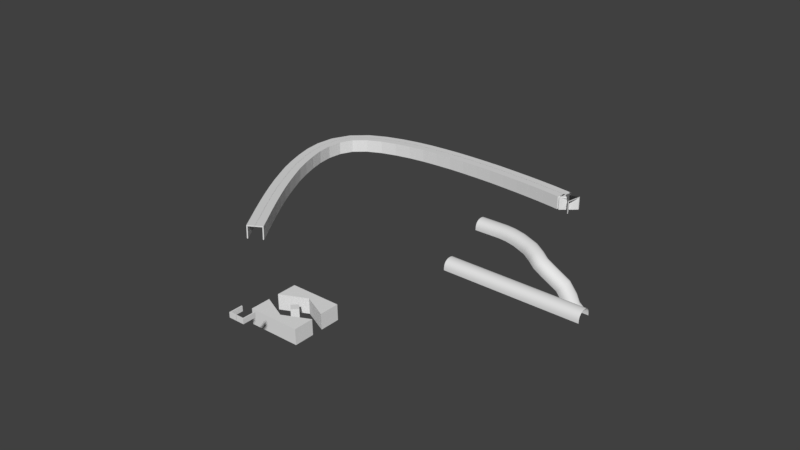 # Source: test.blend  (saved by Blender 2.79.0; exported with 4.5.12 LTS)
import bpy
from mathutils import Matrix  # noqa: F401  (used for matrix-valued properties, if any)

bpy.ops.wm.read_factory_settings(use_empty=True)
scene = bpy.context.scene
scene.name = 'Scene'

# ---- collections
col_collection_1 = bpy.data.collections.new('Collection 1'); scene.collection.children.link(col_collection_1)

# ---- world
world_world = bpy.data.worlds.new('World'); scene.world = world_world
world_world.color = (0.05088, 0.05088, 0.05088)
world_world.use_sun_shadow = False
world_world.sun_shadow_jitter_overblur = 0.0
world_world.cycles.sampling_method = 'MANUAL'

# ---- meshes
me_cube_005 = bpy.data.meshes.new('Cube.005')
me_cube_005.from_pydata([(-1.013, -0.9978, -2.892), (-1.0, -1.0, 1.0), (-1.013, 1.002, -2.892), (-1.0, 1.0, 1.0), (0.9875, -0.9978, -2.892), (1.0, -1.0, 1.0), (0.9875, 1.002, -2.892), (1.0, 1.0, 1.0)], [], [(0, 1, 3, 2), (2, 3, 7, 6), (6, 7, 5, 4), (4, 5, 1, 0), (2, 6, 4, 0), (7, 3, 1, 5)])
me_cube_005.use_remesh_preserve_volume = False
me_cube_005.use_remesh_preserve_attributes = False
me_cube_005.use_mirror_vertex_groups = False
me_cube_005.update()
me_cube_004 = bpy.data.meshes.new('Cube.004')
me_cube_004.from_pydata([(-0.9883, -1.0, 0.3992), (-1.0, -1.0, 1.0), (-0.9899, -0.2079, 0.3992), (-1.002, -0.2079, 1.0), (1.012, -1.0, 0.3992), (1.0, -1.0, 1.0), (1.01, -0.2079, 0.3992), (0.9983, -0.2079, 1.0), (-0.9958, -0.2079, 0.6996), (0.01595, -0.6743, 0.3992), (0.004218, -0.6743, 1.0), (1.004, -0.2079, 0.6996), (0.01009, -0.6743, 0.6996)], [], [(0, 1, 3, 8, 2), (12, 10, 7, 11), (6, 11, 7, 5, 4), (4, 5, 1, 0), (2, 9, 6, 4, 0), (7, 10, 3, 1, 5), (9, 12, 11, 6), (2, 8, 12, 9), (8, 3, 10, 12)])
me_cube_004.use_remesh_preserve_volume = False
me_cube_004.use_remesh_preserve_attributes = False
me_cube_004.use_mirror_vertex_groups = False
me_cube_004.update()
me_cube_003 = bpy.data.meshes.new('Cube.003')
me_cube_003.from_pydata([], [], [])
me_cube_003.use_remesh_preserve_volume = False
me_cube_003.use_remesh_preserve_attributes = False
me_cube_003.use_mirror_vertex_groups = False
me_cube_003.update()
me_cube_001 = bpy.data.meshes.new('Cube.001')
me_cube_001.from_pydata([(0.008563, -1.0, 1.0), (0.008563, -1.0, 0.2764), (0.008563, 1.0, 1.0), (0.008563, 1.0, 0.2764), (1.152, 1.0, 1.0), (1.152, 1.0, 0.2764), (1.152, -1.0, 1.0), (1.152, -1.0, 0.2764), (1.0, -1.0, 0.2764), (1.0, -1.0, 1.0), (1.0, 1.0, 0.2764), (1.0, 1.0, 1.0), (1.152, 24.64, 1.0), (1.152, 24.64, 0.2764), (1.0, 24.64, 0.2764), (1.0, 24.64, 1.0), (1.0, 24.64, 1.0)], [(15, 16)], [(5, 4, 6, 7), (8, 9, 0, 1), (5, 10, 14, 13), (11, 2, 0, 9), (11, 9, 6, 4), (3, 2, 11, 10), (9, 8, 7, 6), (14, 15, 12, 13), (3, 10, 8, 1), (8, 10, 5, 7), (4, 5, 13, 12), (11, 4, 12, 15), (10, 11, 15, 14)])
me_cube_001.use_remesh_preserve_volume = False
me_cube_001.use_remesh_preserve_attributes = False
me_cube_001.use_mirror_vertex_groups = False
me_cube_001.update()
me_cube_001.normals_split_custom_set([tuple(v) for v in zip(*[iter([1.0, 0.0, 0.0, 1.0, 0.0, 0.0, 1.0, 0.0, 0.0, 1.0, 0.0, 0.0, 0.0, -1.0, 0.0, 0.0, -1.0, 0.0, 0.0, -1.0, 0.0, 0.0, -1.0, 0.0, 0.0, 0.0, -1.0, 0.0, 0.0, -1.0, 0.0, 0.0, -1.0, 0.0, 0.0, -1.0, 0.0, 0.0, 1.0, 0.0, 0.0, 1.0, 0.0, 0.0, 1.0, 0.0, 0.0, 1.0, 0.0, 0.0, 1.0, 0.0, 0.0, 1.0, 0.0, 0.0, 1.0, 0.0, 0.0, 1.0, 0.0, 1.0, 0.0, 0.0, 1.0, 0.0, 0.0, 1.0, 0.0, 0.0, 1.0, 0.0, 0.0, -1.0, 0.0, 0.0, -1.0, 0.0, 0.0, -1.0, 0.0, 0.0, -1.0, 0.0, 0.0, 1.0, 0.0, 0.0, 1.0, 0.0, 0.0, 1.0, 0.0, 0.0, 1.0, 0.0, 0.0, 0.0, -1.0, 0.0, 0.0, -1.0, 0.0, 0.0, -1.0, 0.0, 0.0, -1.0, 0.0, 0.0, -1.0, 0.0, 0.0, -1.0, 0.0, 0.0, -1.0, 0.0, 0.0, -1.0, 1.0, 0.0, 0.0, 1.0, 0.0, 0.0, 1.0, 0.0, 0.0, 1.0, 0.0, 0.0, 0.0, 0.0, 1.0, 0.0, 0.0, 1.0, 0.0, 0.0, 1.0, 0.0, 0.0, 1.0, -1.0, 0.0, 0.0, -1.0, 0.0, 0.0, -1.0, 0.0, 0.0, -1.0, 0.0, 0.0])] * 3)])

# ---- curves / text
cu_beziercurve_001 = bpy.data.curves.new('BezierCurve.001', 'CURVE')
cu_beziercurve_001.dimensions = '3D'
_sp = cu_beziercurve_001.splines.new('BEZIER'); _sp.bezier_points.add(3)
_sp.bezier_points.foreach_set('co', [-3.217, -3.34, -2.777e-08, -6.955, 5.995, -0.5776, 3.548, 5.899, 3.554e-08, 3.548, 5.899, 3.554e-08])
_sp.bezier_points.foreach_set('handle_left', [-2.967, -4.001, -2.777e-08, -8.771, 3.964, -0.5776, 3.058, 5.999, 3.554e-08, 3.058, 5.999, 3.554e-08])
_sp.bezier_points.foreach_set('handle_right', [-3.426, -2.783, -2.777e-08, -5.138, 8.025, -0.5776, 4.548, 5.695, 3.554e-08, 4.548, 5.695, 3.554e-08])
for _p, _l, _r in zip(_sp.bezier_points, ['ALIGNED', 'ALIGNED', 'ALIGNED', 'ALIGNED'], ['ALIGNED', 'ALIGNED', 'ALIGNED', 'ALIGNED']): _p.handle_left_type = _l; _p.handle_right_type = _r
_sp.order_u = 0
_sp.order_v = 0
cu_beziercurve_001.use_path = True
cu_beziercurve_001.use_path_clamp = True
cu_beziercurve_001.bevel_resolution = 0
cu_beziercurve_001.fill_mode = 'HALF'
cu_nurbscurve_002 = bpy.data.curves.new('NurbsCurve.002', 'CURVE')
cu_nurbscurve_002.dimensions = '3D'
_sp = cu_nurbscurve_002.splines.new('NURBS'); _sp.points.add(7)
_sp.points.foreach_set('co', [-1.813, -2.034, 0.9285, 1.0, -1.774, -1.356, 0.6189, 1.0, -1.672, 0.0538, -0.02468, 1.0, -1.0, 1.0, 0.0, 1.0, 1.0, 1.0, 0.0, 1.0, 1.929, -0.1345, 0.06169, 1.0, 1.913, -1.571, 0.7176, 1.0, 1.875, -2.119, 0.9677, 1.0])
_sp.order_v = 0
_sp.resolution_u = 5
cu_nurbscurve_002.use_path = True
cu_nurbscurve_002.use_path_clamp = True
cu_nurbscurve_002.bevel_resolution = 0
cu_nurbscurve_002.fill_mode = 'HALF'
cu_nurbspath = bpy.data.curves.new('NurbsPath', 'CURVE')
cu_nurbspath.dimensions = '3D'
_sp = cu_nurbspath.splines.new('NURBS'); _sp.points.add(6)
_sp.points.foreach_set('co', [-2.0, 0.0, 0.0, 1.0, -2.0, 0.0, 0.0, 1.0, -1.0, 0.0, 0.0, 1.0, 0.0, 0.0, 0.0, 1.0, 1.0, 0.0, 0.0, 1.0, 2.0, 0.0, 0.0, 1.0, 2.0, 0.0, 0.0, 1.0])
_sp.order_u = 5
_sp.order_v = 0
_sp.resolution_u = 2
_sp.use_endpoint_u = True
_sp = cu_nurbspath.splines.new('NURBS'); _sp.points.add(0)
_sp.points.foreach_set('co', [-1.0, 0.0, 0.0, 1.0])
_sp.order_u = 2
_sp.order_v = 0
_sp.resolution_u = 2
_sp.use_endpoint_u = True
_sp = cu_nurbspath.splines.new('NURBS'); _sp.points.add(0)
_sp.points.foreach_set('co', [0.0, 0.0, 0.0, 1.0])
_sp.order_u = 2
_sp.order_v = 0
_sp.resolution_u = 2
_sp.use_endpoint_u = True
_sp = cu_nurbspath.splines.new('NURBS'); _sp.points.add(0)
_sp.points.foreach_set('co', [1.0, 0.0, 0.0, 1.0])
_sp.order_u = 2
_sp.order_v = 0
_sp.resolution_u = 2
_sp.use_endpoint_u = True
_sp = cu_nurbspath.splines.new('NURBS'); _sp.points.add(1)
_sp.points.foreach_set('co', [-3.179, 0.0, 0.0, 1.0, -2.0, 0.0, 0.0, 1.0])
_sp.order_u = 2
_sp.order_v = 0
_sp.resolution_u = 2
_sp.use_endpoint_u = True
cu_nurbspath.use_path = True
cu_nurbspath.use_path_clamp = True
cu_nurbspath.bevel_mode = 'OBJECT'
cu_nurbspath.bevel_resolution = 0
cu_nurbspath.resolution_u = 2
cu_nurbspath.fill_mode = 'HALF'
cu_beziercurve = bpy.data.curves.new('BezierCurve', 'CURVE')
cu_beziercurve.dimensions = '3D'
_sp = cu_beziercurve.splines.new('BEZIER'); _sp.bezier_points.add(3)
_sp.bezier_points.foreach_set('co', [1.0, 0.0, 0.0, 2.765, -0.1359, -0.001103, 4.311, -0.6883, -0.4142, 5.535, -0.5789, -1.669])
_sp.bezier_points.foreach_set('handle_left', [0.0, 0.0, 0.0, 2.136, -0.01847, 0.06751, 3.828, -0.7808, -0.1458, 5.052, -0.6714, -1.401])
_sp.bezier_points.foreach_set('handle_right', [2.0, 0.0, 0.0, 3.743, -0.3183, -0.1077, 5.38, -0.4835, -1.008, 6.605, -0.3741, -2.264])
for _p, _l, _r in zip(_sp.bezier_points, ['ALIGNED', 'ALIGNED', 'ALIGNED', 'ALIGNED'], ['ALIGNED', 'ALIGNED', 'ALIGNED', 'ALIGNED']): _p.handle_left_type = _l; _p.handle_right_type = _r
_sp.order_u = 0
_sp.order_v = 0
_sp.resolution_u = 4
cu_beziercurve.use_path = True
cu_beziercurve.use_path_clamp = True
cu_beziercurve.bevel_mode = 'OBJECT'
cu_beziercurve.bevel_resolution = 0
cu_beziercurve.resolution_u = 4
cu_beziercurve.fill_mode = 'HALF'

# ---- objects
ob_cube_003 = bpy.data.objects.new('Cube.003', me_cube_005)
ob_cube_001 = bpy.data.objects.new('Cube.001', me_cube_004)
ob_cube = bpy.data.objects.new('Cube', me_cube_003)
ob_cube_002 = bpy.data.objects.new('Cube.002', me_cube_001)
ob_beziercurve_001 = bpy.data.objects.new('BezierCurve.001', cu_beziercurve_001)
ob_cube_000 = bpy.data.objects.new('Cube.000', me_cube_001)
ob_nurbscurve = bpy.data.objects.new('NurbsCurve', cu_nurbscurve_002)
ob_nurbspath = bpy.data.objects.new('NurbsPath', cu_nurbspath)
ob_beziercurve = bpy.data.objects.new('BezierCurve', cu_beziercurve)

# ---- transforms, parenting, visibility, modifiers, constraints
ob_cube_003.location = (-0.5041, -4.124, -1.827)
ob_cube_003.rotation_euler = (0.003762, -0.001487, 0.7865)
ob_cube_003.scale = (0.1454, 0.1454, 0.1454)
ob_cube_003.lineart.crease_threshold = 0.0
ob_cube_001.location = (-0.5101, -4.124, -2.67)
ob_cube_001.lineart.crease_threshold = 0.0
_m = ob_cube_001.modifiers.new('Mirror', 'MIRROR')
_m.use_axis = (False, True, False)
_m.merge_threshold = 0.0014
ob_cube.location = (-0.5593, -4.168, -1.094)
ob_cube.lineart.crease_threshold = 0.0
ob_cube_002.location = (0.01475, -7.106, -0.6538)
ob_cube_002.scale = (0.2669, 0.02002, 0.2669)
ob_cube_002.lineart.crease_threshold = 0.0
_m = ob_cube_002.modifiers.new('Mirror', 'MIRROR')
ob_beziercurve_001.location = (0.0, 0.0, 0.0)
ob_beziercurve_001.lineart.crease_threshold = 0.0
ob_cube_000.location = (0.0, 0.0, 0.0)
ob_cube_000.rotation_euler = (0.0, 0.0, 3.142)
ob_cube_000.scale = (0.2669, 0.02002, 1.0)
ob_cube_000.lineart.crease_threshold = 0.0
_m = ob_cube_000.modifiers.new('Mirror', 'MIRROR')
_m = ob_cube_000.modifiers.new('Array', 'ARRAY')
_m.fit_type = 'FIT_CURVE'
_m.count = 102
_m.curve = ob_beziercurve_001
_m.constant_offset_displace = (0.0, 0.0, 0.0)
_m.relative_offset_displace = (0.0, 0.0, 1.0)
_m = ob_cube_000.modifiers.new('Curve', 'CURVE')
_m.object = ob_beziercurve_001
_m.deform_axis = 'POS_Z'
ob_nurbscurve.location = (-2.568, 2.316, 1.905)
ob_nurbscurve.scale = (0.1551, 0.1551, 0.1551)
ob_nurbscurve.lineart.crease_threshold = 0.0
ob_nurbspath.location = (6.25, -0.3816, -0.2652)
ob_nurbspath.lineart.crease_threshold = 0.0
ob_beziercurve.location = (1.574, 2.037, 0.1022)
ob_beziercurve.lineart.crease_threshold = 0.0
cu_nurbspath.bevel_object = ob_nurbscurve
cu_beziercurve.bevel_object = ob_nurbscurve

# ---- collection membership
col_collection_1.objects.link(ob_cube_003)
col_collection_1.objects.link(ob_cube_001)
col_collection_1.objects.link(ob_cube)
col_collection_1.objects.link(ob_cube_002)
col_collection_1.objects.link(ob_beziercurve_001)
col_collection_1.objects.link(ob_cube_000)
col_collection_1.objects.link(ob_nurbscurve)
col_collection_1.objects.link(ob_nurbspath)
col_collection_1.objects.link(ob_beziercurve)

# ---- scene / render settings (as saved in the file)
scene.frame_start = 1; scene.frame_end = 250; scene.frame_set(2)
scene.render.engine = 'BLENDER_EEVEE_NEXT'
scene.render.resolution_percentage = 50
scene.render.dither_intensity = 0.0
scene.cycles.use_denoising = False
scene.cycles.samples = 128
scene.cycles.sampling_pattern = 'TABULATED_SOBOL'
scene.cycles.use_adaptive_sampling = False
scene.cycles.use_light_tree = False
scene.cycles.blur_glossy = 0.0
scene.cycles.sample_clamp_indirect = 0.0
scene.view_settings.view_transform = 'Standard'
bpy.context.view_layer.update()

# ---- added for rendering (the .blend has no active camera and no usable light): camera, sun
cam_auto = bpy.data.cameras.new('AutoCamera')
cam_auto.lens = 50.0
cam_auto.sensor_width = 36.0
cam_auto.clip_end = 1000.0
ob_auto_camera = bpy.data.objects.new('AutoCamera', cam_auto)
scene.collection.objects.link(ob_auto_camera)
ob_auto_camera.location = (22.4665, -26.223, 17.6032)
ob_auto_camera.rotation_euler = (1.09748, -7.21219e-08, 0.694738)
scene.camera = ob_auto_camera
light_auto_sun = bpy.data.lights.new('AutoSun', 'SUN')
light_auto_sun.energy = 3.0
light_auto_sun.angle = 0.0523599
ob_auto_sun = bpy.data.objects.new('AutoSun', light_auto_sun)
scene.collection.objects.link(ob_auto_sun)
ob_auto_sun.rotation_euler = (0.872665, 0.174533, 0.523599)
bpy.context.view_layer.update()
